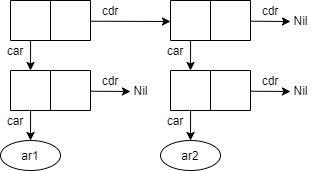

The diagram above was exported from draw.io. Its source (the exported page's mxGraphModel, read from the mxfile embedded in the PNG):
<mxGraphModel dx="777" dy="493" grid="1" gridSize="10" guides="1" tooltips="1" connect="1" arrows="1" fold="1" page="1" pageScale="1" pageWidth="827" pageHeight="1169" math="0" shadow="0">
  <root>
    <mxCell id="Xnu7Txl2hm17QFZe6tui-0" />
    <mxCell id="Xnu7Txl2hm17QFZe6tui-1" parent="Xnu7Txl2hm17QFZe6tui-0" />
    <mxCell id="Xnu7Txl2hm17QFZe6tui-2" value="" style="shape=stencil(xVPtCoMgFH0a/zulBxhuew+z25Jcirra3n5+1FhE/YhgIMI553LOFY6IMtdwA4jgBtELIqTA4QpwyPCER8ydAeEz2XMreakgK85b3cIgKz9ayK4BK31U6RXhc5iJh7KSi/Zu9bOrZsIkGx4dFsIkP3Qf93zlkHGt9wwhctswULL7Mfi+7DiLYodHcbjFf5bY4yCUdrA6RVngF51I7EqRKKu1hY2G1VKpXNeN1NWBFL1ISGz+RIn4AA==);whiteSpace=wrap;html=1;strokeOpacity=100;fillOpacity=100;rounded=0;sketch=0;" vertex="1" parent="Xnu7Txl2hm17QFZe6tui-1">
      <mxGeometry x="120" y="120" width="80" height="40" as="geometry" />
    </mxCell>
    <mxCell id="Xnu7Txl2hm17QFZe6tui-4" value="" style="endArrow=classic;html=1;entryX=0.5;entryY=0;entryDx=0;entryDy=0;exitX=0.251;exitY=1;exitDx=0;exitDy=0;exitPerimeter=0;sketch=0;" edge="1" source="Xnu7Txl2hm17QFZe6tui-2" parent="Xnu7Txl2hm17QFZe6tui-1">
      <mxGeometry width="50" height="50" relative="1" as="geometry">
        <mxPoint x="260" y="210" as="sourcePoint" />
        <mxPoint x="140" y="190" as="targetPoint" />
      </mxGeometry>
    </mxCell>
    <mxCell id="Xnu7Txl2hm17QFZe6tui-5" value="" style="endArrow=classic;html=1;exitX=1.002;exitY=0.518;exitDx=0;exitDy=0;exitPerimeter=0;sketch=0;" edge="1" source="Xnu7Txl2hm17QFZe6tui-2" parent="Xnu7Txl2hm17QFZe6tui-1">
      <mxGeometry width="50" height="50" relative="1" as="geometry">
        <mxPoint x="280" y="210" as="sourcePoint" />
        <mxPoint x="280" y="141" as="targetPoint" />
      </mxGeometry>
    </mxCell>
    <mxCell id="Xnu7Txl2hm17QFZe6tui-7" value="car" style="text;html=1;strokeColor=none;fillColor=none;align=center;verticalAlign=middle;whiteSpace=wrap;rounded=0;sketch=0;" vertex="1" parent="Xnu7Txl2hm17QFZe6tui-1">
      <mxGeometry x="110" y="160" width="30" height="20" as="geometry" />
    </mxCell>
    <mxCell id="Xnu7Txl2hm17QFZe6tui-8" value="cdr" style="text;html=1;strokeColor=none;fillColor=none;align=center;verticalAlign=middle;whiteSpace=wrap;rounded=0;sketch=0;" vertex="1" parent="Xnu7Txl2hm17QFZe6tui-1">
      <mxGeometry x="200" y="120" width="40" height="20" as="geometry" />
    </mxCell>
    <mxCell id="Xnu7Txl2hm17QFZe6tui-9" value="" style="shape=stencil(xVPtCoMgFH0a/zulBxhuew+z25Jcirra3n5+1FhE/YhgIMI553LOFY6IMtdwA4jgBtELIqTA4QpwyPCER8ydAeEz2XMreakgK85b3cIgKz9ayK4BK31U6RXhc5iJh7KSi/Zu9bOrZsIkGx4dFsIkP3Qf93zlkHGt9wwhctswULL7Mfi+7DiLYodHcbjFf5bY4yCUdrA6RVngF51I7EqRKKu1hY2G1VKpXNeN1NWBFL1ISGz+RIn4AA==);whiteSpace=wrap;html=1;strokeOpacity=100;fillOpacity=100;rounded=0;sketch=0;" vertex="1" parent="Xnu7Txl2hm17QFZe6tui-1">
      <mxGeometry x="120" y="190" width="80" height="40" as="geometry" />
    </mxCell>
    <mxCell id="Xnu7Txl2hm17QFZe6tui-10" value="ar1" style="ellipse;whiteSpace=wrap;html=1;sketch=0;" vertex="1" parent="Xnu7Txl2hm17QFZe6tui-1">
      <mxGeometry x="110" y="260" width="60" height="30" as="geometry" />
    </mxCell>
    <mxCell id="Xnu7Txl2hm17QFZe6tui-11" value="" style="endArrow=classic;html=1;entryX=0.5;entryY=0;entryDx=0;entryDy=0;exitX=0.251;exitY=1;exitDx=0;exitDy=0;exitPerimeter=0;sketch=0;" edge="1" source="Xnu7Txl2hm17QFZe6tui-9" target="Xnu7Txl2hm17QFZe6tui-10" parent="Xnu7Txl2hm17QFZe6tui-1">
      <mxGeometry width="50" height="50" relative="1" as="geometry">
        <mxPoint x="260" y="280" as="sourcePoint" />
        <mxPoint x="310" y="230" as="targetPoint" />
      </mxGeometry>
    </mxCell>
    <mxCell id="Xnu7Txl2hm17QFZe6tui-12" value="" style="endArrow=classic;html=1;exitX=1.002;exitY=0.518;exitDx=0;exitDy=0;exitPerimeter=0;sketch=0;" edge="1" source="Xnu7Txl2hm17QFZe6tui-9" parent="Xnu7Txl2hm17QFZe6tui-1">
      <mxGeometry width="50" height="50" relative="1" as="geometry">
        <mxPoint x="280" y="280" as="sourcePoint" />
        <mxPoint x="240" y="211" as="targetPoint" />
      </mxGeometry>
    </mxCell>
    <mxCell id="Xnu7Txl2hm17QFZe6tui-14" value="car" style="text;html=1;strokeColor=none;fillColor=none;align=center;verticalAlign=middle;whiteSpace=wrap;rounded=0;sketch=0;" vertex="1" parent="Xnu7Txl2hm17QFZe6tui-1">
      <mxGeometry x="110" y="230" width="30" height="20" as="geometry" />
    </mxCell>
    <mxCell id="Xnu7Txl2hm17QFZe6tui-15" value="cdr" style="text;html=1;strokeColor=none;fillColor=none;align=center;verticalAlign=middle;whiteSpace=wrap;rounded=0;sketch=0;" vertex="1" parent="Xnu7Txl2hm17QFZe6tui-1">
      <mxGeometry x="200" y="190" width="40" height="20" as="geometry" />
    </mxCell>
    <mxCell id="Xnu7Txl2hm17QFZe6tui-16" value="Nil" style="text;html=1;align=center;verticalAlign=middle;resizable=0;points=[];autosize=1;" vertex="1" parent="Xnu7Txl2hm17QFZe6tui-1">
      <mxGeometry x="235" y="200" width="30" height="20" as="geometry" />
    </mxCell>
    <mxCell id="Xnu7Txl2hm17QFZe6tui-17" value="" style="shape=stencil(xVPtCoMgFH0a/zulBxhuew+z25Jcirra3n5+1FhE/YhgIMI553LOFY6IMtdwA4jgBtELIqTA4QpwyPCER8ydAeEz2XMreakgK85b3cIgKz9ayK4BK31U6RXhc5iJh7KSi/Zu9bOrZsIkGx4dFsIkP3Qf93zlkHGt9wwhctswULL7Mfi+7DiLYodHcbjFf5bY4yCUdrA6RVngF51I7EqRKKu1hY2G1VKpXNeN1NWBFL1ISGz+RIn4AA==);whiteSpace=wrap;html=1;strokeOpacity=100;fillOpacity=100;rounded=0;sketch=0;" vertex="1" parent="Xnu7Txl2hm17QFZe6tui-1">
      <mxGeometry x="280" y="120" width="80" height="40" as="geometry" />
    </mxCell>
    <mxCell id="Xnu7Txl2hm17QFZe6tui-18" value="" style="endArrow=classic;html=1;entryX=0.5;entryY=0;entryDx=0;entryDy=0;exitX=0.251;exitY=1;exitDx=0;exitDy=0;exitPerimeter=0;sketch=0;" edge="1" parent="Xnu7Txl2hm17QFZe6tui-1" source="Xnu7Txl2hm17QFZe6tui-17">
      <mxGeometry width="50" height="50" relative="1" as="geometry">
        <mxPoint x="420" y="210" as="sourcePoint" />
        <mxPoint x="300" y="190" as="targetPoint" />
      </mxGeometry>
    </mxCell>
    <mxCell id="Xnu7Txl2hm17QFZe6tui-19" value="" style="endArrow=classic;html=1;exitX=1.002;exitY=0.518;exitDx=0;exitDy=0;exitPerimeter=0;sketch=0;" edge="1" parent="Xnu7Txl2hm17QFZe6tui-1" source="Xnu7Txl2hm17QFZe6tui-17">
      <mxGeometry width="50" height="50" relative="1" as="geometry">
        <mxPoint x="440" y="210" as="sourcePoint" />
        <mxPoint x="400" y="141" as="targetPoint" />
      </mxGeometry>
    </mxCell>
    <mxCell id="Xnu7Txl2hm17QFZe6tui-20" value="car" style="text;html=1;strokeColor=none;fillColor=none;align=center;verticalAlign=middle;whiteSpace=wrap;rounded=0;sketch=0;" vertex="1" parent="Xnu7Txl2hm17QFZe6tui-1">
      <mxGeometry x="270" y="160" width="30" height="20" as="geometry" />
    </mxCell>
    <mxCell id="Xnu7Txl2hm17QFZe6tui-21" value="cdr" style="text;html=1;strokeColor=none;fillColor=none;align=center;verticalAlign=middle;whiteSpace=wrap;rounded=0;sketch=0;" vertex="1" parent="Xnu7Txl2hm17QFZe6tui-1">
      <mxGeometry x="360" y="120" width="40" height="20" as="geometry" />
    </mxCell>
    <mxCell id="Xnu7Txl2hm17QFZe6tui-22" value="" style="shape=stencil(xVPtCoMgFH0a/zulBxhuew+z25Jcirra3n5+1FhE/YhgIMI553LOFY6IMtdwA4jgBtELIqTA4QpwyPCER8ydAeEz2XMreakgK85b3cIgKz9ayK4BK31U6RXhc5iJh7KSi/Zu9bOrZsIkGx4dFsIkP3Qf93zlkHGt9wwhctswULL7Mfi+7DiLYodHcbjFf5bY4yCUdrA6RVngF51I7EqRKKu1hY2G1VKpXNeN1NWBFL1ISGz+RIn4AA==);whiteSpace=wrap;html=1;strokeOpacity=100;fillOpacity=100;rounded=0;sketch=0;" vertex="1" parent="Xnu7Txl2hm17QFZe6tui-1">
      <mxGeometry x="280" y="190" width="80" height="40" as="geometry" />
    </mxCell>
    <mxCell id="Xnu7Txl2hm17QFZe6tui-23" value="ar2" style="ellipse;whiteSpace=wrap;html=1;sketch=0;" vertex="1" parent="Xnu7Txl2hm17QFZe6tui-1">
      <mxGeometry x="270" y="260" width="60" height="30" as="geometry" />
    </mxCell>
    <mxCell id="Xnu7Txl2hm17QFZe6tui-24" value="" style="endArrow=classic;html=1;entryX=0.5;entryY=0;entryDx=0;entryDy=0;exitX=0.251;exitY=1;exitDx=0;exitDy=0;exitPerimeter=0;sketch=0;" edge="1" parent="Xnu7Txl2hm17QFZe6tui-1" source="Xnu7Txl2hm17QFZe6tui-22" target="Xnu7Txl2hm17QFZe6tui-23">
      <mxGeometry width="50" height="50" relative="1" as="geometry">
        <mxPoint x="420" y="280" as="sourcePoint" />
        <mxPoint x="470" y="230" as="targetPoint" />
      </mxGeometry>
    </mxCell>
    <mxCell id="Xnu7Txl2hm17QFZe6tui-25" value="" style="endArrow=classic;html=1;exitX=1.002;exitY=0.518;exitDx=0;exitDy=0;exitPerimeter=0;sketch=0;" edge="1" parent="Xnu7Txl2hm17QFZe6tui-1" source="Xnu7Txl2hm17QFZe6tui-22">
      <mxGeometry width="50" height="50" relative="1" as="geometry">
        <mxPoint x="440" y="280" as="sourcePoint" />
        <mxPoint x="400" y="211" as="targetPoint" />
      </mxGeometry>
    </mxCell>
    <mxCell id="Xnu7Txl2hm17QFZe6tui-26" value="car" style="text;html=1;strokeColor=none;fillColor=none;align=center;verticalAlign=middle;whiteSpace=wrap;rounded=0;sketch=0;" vertex="1" parent="Xnu7Txl2hm17QFZe6tui-1">
      <mxGeometry x="270" y="230" width="30" height="20" as="geometry" />
    </mxCell>
    <mxCell id="Xnu7Txl2hm17QFZe6tui-27" value="cdr" style="text;html=1;strokeColor=none;fillColor=none;align=center;verticalAlign=middle;whiteSpace=wrap;rounded=0;sketch=0;" vertex="1" parent="Xnu7Txl2hm17QFZe6tui-1">
      <mxGeometry x="360" y="190" width="40" height="20" as="geometry" />
    </mxCell>
    <mxCell id="Xnu7Txl2hm17QFZe6tui-28" value="Nil" style="text;html=1;align=center;verticalAlign=middle;resizable=0;points=[];autosize=1;" vertex="1" parent="Xnu7Txl2hm17QFZe6tui-1">
      <mxGeometry x="395" y="200" width="30" height="20" as="geometry" />
    </mxCell>
    <mxCell id="Xnu7Txl2hm17QFZe6tui-30" value="Nil" style="text;html=1;align=center;verticalAlign=middle;resizable=0;points=[];autosize=1;" vertex="1" parent="Xnu7Txl2hm17QFZe6tui-1">
      <mxGeometry x="395" y="130" width="30" height="20" as="geometry" />
    </mxCell>
  </root>
</mxGraphModel>